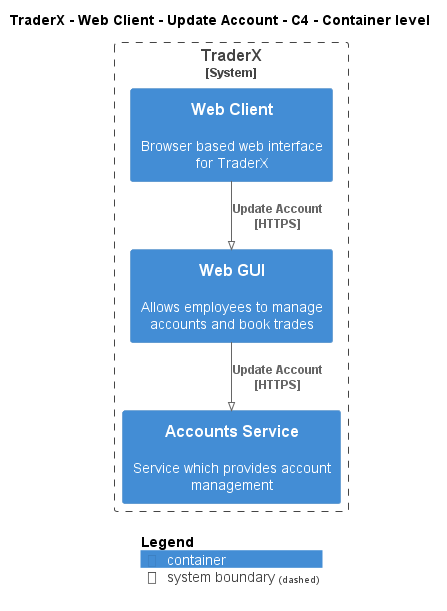

The diagram above was rendered by PlantUML. Its source (embedded in the PNG):
@startuml
!pragma layout smetana
!include ..\..\..\..\..\..\.c4s\C4_Container.puml

AddElementTag("state:new", $bgColor=green, $fontColor=#ffffff, $borderColor=green, $shadowing="False")
AddElementTag("state:changed", $bgColor=orange, $fontColor=#ffffff, $borderColor=orange, $shadowing="False")
AddElementTag("state:removed", $bgColor=red, $fontColor=#ffffff, $borderColor=red, $shadowing="False")

AddRelTag("state:new", $textColor=green, $lineColor=green)
AddRelTag("state:changed", $textColor=orange, $lineColor=orange)
AddRelTag("state:removed", $textColor=red, $lineColor=red)

SHOW_PERSON_PORTRAIT()
LAYOUT_TOP_DOWN()

skinparam linetype polyline

title TraderX - Web Client - Update Account - C4 - Container level


System_Boundary(TraderX.SoftwareSystems.TraderX, "TraderX") {
    Container(TraderX.SoftwareSystems.TraderX.Containers.WebClient, "Web Client", "", "Browser based web interface for TraderX")
    Container(TraderX.SoftwareSystems.TraderX.Containers.WebGUI, "Web GUI", "", "Allows employees to manage accounts and book trades")
    Container(TraderX.SoftwareSystems.TraderX.Containers.AccountsService, "Accounts Service", "", "Service which provides account management")
}

Rel(TraderX.SoftwareSystems.TraderX.Containers.WebClient, TraderX.SoftwareSystems.TraderX.Containers.WebGUI, "Update Account\n[HTTPS]", $tags='protocol:https')
Rel(TraderX.SoftwareSystems.TraderX.Containers.WebGUI, TraderX.SoftwareSystems.TraderX.Containers.AccountsService, "Update Account\n[HTTPS]", $tags='protocol:https')


SHOW_LEGEND()
@enduml